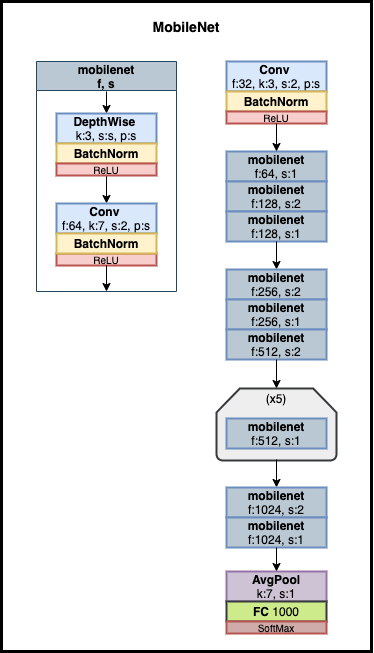

The diagram above was exported from draw.io. Its source (the exported page's mxGraphModel, read from the mxfile embedded in the PNG):
<mxGraphModel dx="1203" dy="767" grid="1" gridSize="10" guides="1" tooltips="1" connect="1" arrows="1" fold="1" page="1" pageScale="1" pageWidth="827" pageHeight="1169" math="0" shadow="0">
  <root>
    <mxCell id="LC4xU6w_JNDIaCjmdK4z-0" />
    <mxCell id="LC4xU6w_JNDIaCjmdK4z-1" parent="LC4xU6w_JNDIaCjmdK4z-0" />
    <mxCell id="pRaf5JZLQMBK4QGjikRV-3" value="" style="group" vertex="1" connectable="0" parent="LC4xU6w_JNDIaCjmdK4z-1">
      <mxGeometry x="90" y="40" width="335" height="640" as="geometry" />
    </mxCell>
    <mxCell id="pRaf5JZLQMBK4QGjikRV-2" value="" style="group" vertex="1" connectable="0" parent="pRaf5JZLQMBK4QGjikRV-3">
      <mxGeometry width="335" height="640" as="geometry" />
    </mxCell>
    <mxCell id="pacAahkwbjV5s6k8G7a0-0" value="&lt;span style=&quot;font-size: 14px&quot;&gt;&lt;b&gt;MobileNet&lt;/b&gt;&lt;/span&gt;" style="text;html=1;strokeColor=none;fillColor=none;align=center;verticalAlign=middle;whiteSpace=wrap;rounded=0;" parent="pRaf5JZLQMBK4QGjikRV-2" vertex="1">
      <mxGeometry x="100" width="100" height="30" as="geometry" />
    </mxCell>
    <mxCell id="pRaf5JZLQMBK4QGjikRV-1" value="" style="group" vertex="1" connectable="0" parent="pRaf5JZLQMBK4QGjikRV-2">
      <mxGeometry y="50" width="335" height="590" as="geometry" />
    </mxCell>
    <mxCell id="LFFEaaakCGgVars7OpB3-1" value="mobilenet&#10;f, s" style="swimlane;startSize=29;fillColor=#bac8d3;strokeColor=#23445d;" parent="pRaf5JZLQMBK4QGjikRV-1" vertex="1">
      <mxGeometry width="140" height="230" as="geometry">
        <mxRectangle x="130" y="454" width="110" height="23" as="alternateBounds" />
      </mxGeometry>
    </mxCell>
    <mxCell id="1-0jTofMadQflptunC6y-1" style="edgeStyle=orthogonalEdgeStyle;rounded=0;orthogonalLoop=1;jettySize=auto;html=1;exitX=0.5;exitY=1;exitDx=0;exitDy=0;exitPerimeter=0;entryX=0.5;entryY=0;entryDx=0;entryDy=0;" parent="LFFEaaakCGgVars7OpB3-1" target="1-0jTofMadQflptunC6y-0" edge="1">
      <mxGeometry relative="1" as="geometry">
        <mxPoint x="70" y="30" as="sourcePoint" />
      </mxGeometry>
    </mxCell>
    <mxCell id="1-0jTofMadQflptunC6y-0" value="&lt;b&gt;DepthWise&lt;/b&gt;&amp;nbsp;&lt;br&gt;k:3, s:s, p:s" style="rounded=0;whiteSpace=wrap;html=1;fillColor=#dae8fc;strokeColor=#6c8ebf;gradientColor=none;strokeWidth=2;" parent="LFFEaaakCGgVars7OpB3-1" vertex="1">
      <mxGeometry x="20.00000000000003" y="52" width="100" height="30" as="geometry" />
    </mxCell>
    <mxCell id="et56BeyDwoFODXElBUkK-0" value="&lt;b&gt;&lt;font style=&quot;font-size: 12px&quot;&gt;BatchNorm&lt;/font&gt;&lt;/b&gt;" style="rounded=0;whiteSpace=wrap;html=1;fillColor=#fff2cc;strokeColor=#d6b656;strokeWidth=2;" parent="LFFEaaakCGgVars7OpB3-1" vertex="1">
      <mxGeometry x="20" y="82" width="100" height="20" as="geometry" />
    </mxCell>
    <mxCell id="oDkB9UgMobUbJ0ckWESy-1" style="edgeStyle=orthogonalEdgeStyle;rounded=0;orthogonalLoop=1;jettySize=auto;html=1;exitX=0.5;exitY=1;exitDx=0;exitDy=0;entryX=0.5;entryY=0;entryDx=0;entryDy=0;" parent="LFFEaaakCGgVars7OpB3-1" source="WAY5cWAzC8W3K20wyUkP-0" target="WAY5cWAzC8W3K20wyUkP-1" edge="1">
      <mxGeometry relative="1" as="geometry" />
    </mxCell>
    <mxCell id="WAY5cWAzC8W3K20wyUkP-0" value="&lt;font style=&quot;font-size: 10px&quot;&gt;ReLU&lt;/font&gt;" style="rounded=0;whiteSpace=wrap;html=1;strokeWidth=2;fillColor=#f8cecc;strokeColor=#b85450;" parent="LFFEaaakCGgVars7OpB3-1" vertex="1">
      <mxGeometry x="20" y="102" width="100" height="12" as="geometry" />
    </mxCell>
    <mxCell id="WAY5cWAzC8W3K20wyUkP-1" value="&lt;b&gt;Conv&lt;/b&gt;&amp;nbsp;&lt;br&gt;f:64, k:7, s:2, p:s" style="rounded=0;whiteSpace=wrap;html=1;fillColor=#dae8fc;strokeColor=#6c8ebf;gradientColor=none;strokeWidth=2;" parent="LFFEaaakCGgVars7OpB3-1" vertex="1">
      <mxGeometry x="20.00000000000003" y="142" width="100" height="30" as="geometry" />
    </mxCell>
    <mxCell id="WAY5cWAzC8W3K20wyUkP-2" value="&lt;font style=&quot;font-size: 10px&quot;&gt;ReLU&lt;/font&gt;" style="rounded=0;whiteSpace=wrap;html=1;strokeWidth=2;fillColor=#f8cecc;strokeColor=#b85450;" parent="LFFEaaakCGgVars7OpB3-1" vertex="1">
      <mxGeometry x="20.00000000000003" y="192" width="100" height="12" as="geometry" />
    </mxCell>
    <mxCell id="oDkB9UgMobUbJ0ckWESy-0" value="&lt;b&gt;&lt;font style=&quot;font-size: 12px&quot;&gt;BatchNorm&lt;/font&gt;&lt;/b&gt;" style="rounded=0;whiteSpace=wrap;html=1;fillColor=#fff2cc;strokeColor=#d6b656;strokeWidth=2;" parent="LFFEaaakCGgVars7OpB3-1" vertex="1">
      <mxGeometry x="20" y="172" width="100" height="20" as="geometry" />
    </mxCell>
    <mxCell id="O9skN2RE50hLZu2VoWwO-1" style="edgeStyle=orthogonalEdgeStyle;rounded=0;orthogonalLoop=1;jettySize=auto;html=1;exitX=0.5;exitY=1;exitDx=0;exitDy=0;" parent="pRaf5JZLQMBK4QGjikRV-1" source="WAY5cWAzC8W3K20wyUkP-2" edge="1">
      <mxGeometry relative="1" as="geometry">
        <mxPoint x="70" y="230" as="targetPoint" />
      </mxGeometry>
    </mxCell>
    <mxCell id="O9skN2RE50hLZu2VoWwO-12" value="&lt;b&gt;Conv&lt;/b&gt;&amp;nbsp;&lt;br&gt;f:32, k:3, s:2, p:s" style="rounded=0;whiteSpace=wrap;html=1;fillColor=#dae8fc;strokeColor=#6c8ebf;gradientColor=none;strokeWidth=2;" parent="pRaf5JZLQMBK4QGjikRV-1" vertex="1">
      <mxGeometry x="190" width="100" height="30" as="geometry" />
    </mxCell>
    <mxCell id="Dbahq-YZUdnLYqFh1ApZ-0" value="&lt;b&gt;&lt;font style=&quot;font-size: 12px&quot;&gt;BatchNorm&lt;/font&gt;&lt;/b&gt;" style="rounded=0;whiteSpace=wrap;html=1;fillColor=#fff2cc;strokeColor=#d6b656;strokeWidth=2;" parent="pRaf5JZLQMBK4QGjikRV-1" vertex="1">
      <mxGeometry x="190" y="30" width="100" height="20" as="geometry" />
    </mxCell>
    <mxCell id="d8lV2Q6Cvavvx-oEbWVx-1" value="&lt;font style=&quot;font-size: 10px&quot;&gt;ReLU&lt;/font&gt;" style="rounded=0;whiteSpace=wrap;html=1;strokeWidth=2;fillColor=#f8cecc;strokeColor=#b85450;" parent="pRaf5JZLQMBK4QGjikRV-1" vertex="1">
      <mxGeometry x="190" y="50" width="100" height="12" as="geometry" />
    </mxCell>
    <mxCell id="d8lV2Q6Cvavvx-oEbWVx-2" value="&lt;b&gt;mobilenet&lt;/b&gt;&lt;br&gt;f:64, s:1" style="rounded=0;whiteSpace=wrap;html=1;fillColor=#BAC8D3;strokeColor=#6c8ebf;gradientColor=none;strokeWidth=2;" parent="pRaf5JZLQMBK4QGjikRV-1" vertex="1">
      <mxGeometry x="190" y="90" width="100" height="30" as="geometry" />
    </mxCell>
    <mxCell id="5A9Sr-IoDn67eIADl0zz-0" style="edgeStyle=orthogonalEdgeStyle;rounded=0;orthogonalLoop=1;jettySize=auto;html=1;exitX=0.5;exitY=1;exitDx=0;exitDy=0;entryX=0.5;entryY=0;entryDx=0;entryDy=0;" parent="pRaf5JZLQMBK4QGjikRV-1" source="d8lV2Q6Cvavvx-oEbWVx-1" target="d8lV2Q6Cvavvx-oEbWVx-2" edge="1">
      <mxGeometry relative="1" as="geometry" />
    </mxCell>
    <mxCell id="5A9Sr-IoDn67eIADl0zz-1" value="&lt;b&gt;mobilenet&lt;/b&gt;&lt;br&gt;f:128, s:2" style="rounded=0;whiteSpace=wrap;html=1;fillColor=#BAC8D3;strokeColor=#6c8ebf;gradientColor=none;strokeWidth=2;" parent="pRaf5JZLQMBK4QGjikRV-1" vertex="1">
      <mxGeometry x="190" y="120" width="100" height="30" as="geometry" />
    </mxCell>
    <mxCell id="5A9Sr-IoDn67eIADl0zz-2" value="&lt;b&gt;mobilenet&lt;/b&gt;&lt;br&gt;f:128, s:1" style="rounded=0;whiteSpace=wrap;html=1;fillColor=#BAC8D3;strokeColor=#6c8ebf;gradientColor=none;strokeWidth=2;" parent="pRaf5JZLQMBK4QGjikRV-1" vertex="1">
      <mxGeometry x="190" y="150" width="100" height="30" as="geometry" />
    </mxCell>
    <mxCell id="zdwkpiSAAEGrGRdb-86Y-0" style="edgeStyle=orthogonalEdgeStyle;rounded=0;orthogonalLoop=1;jettySize=auto;html=1;exitX=0.5;exitY=1;exitDx=0;exitDy=0;entryX=0.5;entryY=0;entryDx=0;entryDy=0;" parent="pRaf5JZLQMBK4QGjikRV-1" target="zdwkpiSAAEGrGRdb-86Y-1" edge="1">
      <mxGeometry relative="1" as="geometry">
        <mxPoint x="240" y="180" as="sourcePoint" />
      </mxGeometry>
    </mxCell>
    <mxCell id="zdwkpiSAAEGrGRdb-86Y-1" value="&lt;b&gt;mobilenet&lt;/b&gt;&lt;br&gt;f:256, s:2" style="rounded=0;whiteSpace=wrap;html=1;fillColor=#BAC8D3;strokeColor=#6c8ebf;gradientColor=none;strokeWidth=2;" parent="pRaf5JZLQMBK4QGjikRV-1" vertex="1">
      <mxGeometry x="190" y="208" width="100" height="30" as="geometry" />
    </mxCell>
    <mxCell id="zdwkpiSAAEGrGRdb-86Y-2" value="&lt;b&gt;mobilenet&lt;/b&gt;&lt;br&gt;f:256, s:1" style="rounded=0;whiteSpace=wrap;html=1;fillColor=#BAC8D3;strokeColor=#6c8ebf;gradientColor=none;strokeWidth=2;" parent="pRaf5JZLQMBK4QGjikRV-1" vertex="1">
      <mxGeometry x="190" y="238" width="100" height="30" as="geometry" />
    </mxCell>
    <mxCell id="zdwkpiSAAEGrGRdb-86Y-3" value="&lt;b&gt;mobilenet&lt;/b&gt;&lt;br&gt;f:512, s:2" style="rounded=0;whiteSpace=wrap;html=1;fillColor=#BAC8D3;strokeColor=#6c8ebf;gradientColor=none;strokeWidth=2;" parent="pRaf5JZLQMBK4QGjikRV-1" vertex="1">
      <mxGeometry x="190" y="268" width="100" height="30" as="geometry" />
    </mxCell>
    <mxCell id="zdwkpiSAAEGrGRdb-86Y-6" value="" style="strokeWidth=2;html=1;shape=mxgraph.flowchart.loop_limit;whiteSpace=wrap;fillColor=#eeeeee;strokeColor=#36393d;" parent="pRaf5JZLQMBK4QGjikRV-1" vertex="1">
      <mxGeometry x="180" y="327" width="120" height="72" as="geometry" />
    </mxCell>
    <mxCell id="zdwkpiSAAEGrGRdb-86Y-7" value="(x5)" style="text;html=1;strokeColor=none;fillColor=none;align=center;verticalAlign=middle;whiteSpace=wrap;rounded=0;" parent="pRaf5JZLQMBK4QGjikRV-1" vertex="1">
      <mxGeometry x="210" y="327" width="60" height="20" as="geometry" />
    </mxCell>
    <mxCell id="zdwkpiSAAEGrGRdb-86Y-9" style="edgeStyle=orthogonalEdgeStyle;rounded=0;orthogonalLoop=1;jettySize=auto;html=1;exitX=0.5;exitY=1;exitDx=0;exitDy=0;entryX=0.5;entryY=0;entryDx=0;entryDy=0;" parent="pRaf5JZLQMBK4QGjikRV-1" source="zdwkpiSAAEGrGRdb-86Y-3" target="zdwkpiSAAEGrGRdb-86Y-7" edge="1">
      <mxGeometry relative="1" as="geometry" />
    </mxCell>
    <mxCell id="zdwkpiSAAEGrGRdb-86Y-8" value="&lt;b&gt;mobilenet&lt;/b&gt;&lt;br&gt;f:512, s:1" style="rounded=0;whiteSpace=wrap;html=1;fillColor=#BAC8D3;strokeColor=#6c8ebf;gradientColor=none;strokeWidth=2;" parent="pRaf5JZLQMBK4QGjikRV-1" vertex="1">
      <mxGeometry x="190" y="357" width="100" height="30" as="geometry" />
    </mxCell>
    <mxCell id="zdwkpiSAAEGrGRdb-86Y-10" style="edgeStyle=orthogonalEdgeStyle;rounded=0;orthogonalLoop=1;jettySize=auto;html=1;exitX=0.5;exitY=1;exitDx=0;exitDy=0;entryX=0.5;entryY=0;entryDx=0;entryDy=0;" parent="pRaf5JZLQMBK4QGjikRV-1" target="zdwkpiSAAEGrGRdb-86Y-11" edge="1">
      <mxGeometry relative="1" as="geometry">
        <mxPoint x="240" y="398" as="sourcePoint" />
      </mxGeometry>
    </mxCell>
    <mxCell id="zdwkpiSAAEGrGRdb-86Y-11" value="&lt;b&gt;mobilenet&lt;/b&gt;&lt;br&gt;f:1024, s:2" style="rounded=0;whiteSpace=wrap;html=1;fillColor=#BAC8D3;strokeColor=#6c8ebf;gradientColor=none;strokeWidth=2;" parent="pRaf5JZLQMBK4QGjikRV-1" vertex="1">
      <mxGeometry x="190" y="426" width="100" height="30" as="geometry" />
    </mxCell>
    <mxCell id="zdwkpiSAAEGrGRdb-86Y-12" value="&lt;b&gt;mobilenet&lt;/b&gt;&lt;br&gt;f:1024, s:1" style="rounded=0;whiteSpace=wrap;html=1;fillColor=#BAC8D3;strokeColor=#6c8ebf;gradientColor=none;strokeWidth=2;" parent="pRaf5JZLQMBK4QGjikRV-1" vertex="1">
      <mxGeometry x="190" y="456" width="100" height="30" as="geometry" />
    </mxCell>
    <mxCell id="UuFOJHnNRzmQvjwQxr5h-0" value="&lt;span&gt;&lt;b&gt;AvgPool&lt;br&gt;&lt;/b&gt;k:7, s:1&lt;br&gt;&lt;/span&gt;" style="rounded=0;whiteSpace=wrap;html=1;fillColor=#CEC3D4;strokeColor=#9673a6;strokeWidth=2;" parent="pRaf5JZLQMBK4QGjikRV-1" vertex="1">
      <mxGeometry x="190" y="510" width="100" height="30" as="geometry" />
    </mxCell>
    <mxCell id="UuFOJHnNRzmQvjwQxr5h-1" style="edgeStyle=orthogonalEdgeStyle;rounded=0;orthogonalLoop=1;jettySize=auto;html=1;exitX=0.5;exitY=1;exitDx=0;exitDy=0;" parent="pRaf5JZLQMBK4QGjikRV-1" source="zdwkpiSAAEGrGRdb-86Y-12" target="UuFOJHnNRzmQvjwQxr5h-0" edge="1">
      <mxGeometry relative="1" as="geometry" />
    </mxCell>
    <mxCell id="UuFOJHnNRzmQvjwQxr5h-2" value="&lt;font style=&quot;font-size: 12px&quot;&gt;&lt;b&gt;FC&lt;/b&gt;&amp;nbsp;1000&lt;br&gt;&lt;/font&gt;" style="rounded=0;whiteSpace=wrap;html=1;fillColor=#cdeb8b;strokeColor=#36393d;strokeWidth=2;" parent="pRaf5JZLQMBK4QGjikRV-1" vertex="1">
      <mxGeometry x="190" y="540" width="100" height="20" as="geometry" />
    </mxCell>
    <mxCell id="UuFOJHnNRzmQvjwQxr5h-3" value="&lt;font style=&quot;font-size: 10px&quot;&gt;SoftMax&lt;/font&gt;" style="rounded=0;whiteSpace=wrap;html=1;strokeWidth=2;fillColor=#CFACAA;strokeColor=#b85450;" parent="pRaf5JZLQMBK4QGjikRV-1" vertex="1">
      <mxGeometry x="190" y="560" width="100" height="12" as="geometry" />
    </mxCell>
    <mxCell id="pRaf5JZLQMBK4QGjikRV-0" value="" style="rounded=0;whiteSpace=wrap;html=1;strokeWidth=3;fillColor=none;" vertex="1" parent="pRaf5JZLQMBK4QGjikRV-1">
      <mxGeometry x="-35" y="-60" width="370" height="650" as="geometry" />
    </mxCell>
  </root>
</mxGraphModel>